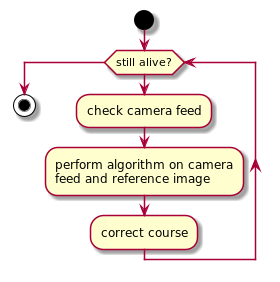

The diagram above was rendered by PlantUML. Its source (embedded in the PNG):
@startuml




start
while(still alive?)

    :check camera feed;
    :perform algorithm on camera\nfeed and reference image;
    :correct course;
endwhile

stop

@enduml